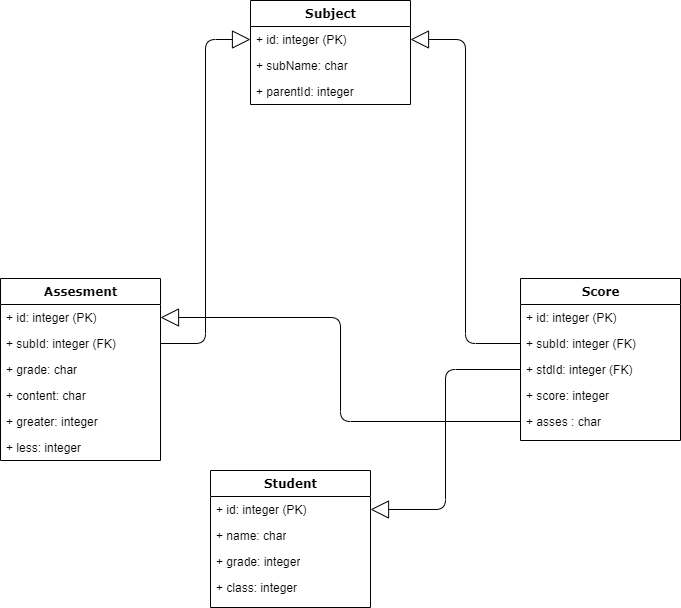

The diagram above was exported from draw.io. Its source (the exported page's mxGraphModel, read from the mxfile embedded in the PNG):
<mxGraphModel dx="1422" dy="832" grid="1" gridSize="10" guides="1" tooltips="1" connect="1" arrows="1" fold="1" page="1" pageScale="1" pageWidth="1100" pageHeight="850" background="#ffffff" math="0" shadow="0">
  <root>
    <mxCell id="0" />
    <mxCell id="1" parent="0" />
    <mxCell id="gmG5GOeVoo1I7mQmjuV--35" style="edgeStyle=orthogonalEdgeStyle;html=1;labelBackgroundColor=none;startFill=0;startSize=8;endArrow=block;endFill=0;endSize=16;fontFamily=Verdana;fontSize=12;" edge="1" parent="1" source="gmG5GOeVoo1I7mQmjuV--44" target="gmG5GOeVoo1I7mQmjuV--37">
      <mxGeometry relative="1" as="geometry">
        <mxPoint x="810" y="640" as="sourcePoint" />
      </mxGeometry>
    </mxCell>
    <mxCell id="gmG5GOeVoo1I7mQmjuV--36" value="Subject" style="swimlane;html=1;fontStyle=1;align=center;verticalAlign=top;childLayout=stackLayout;horizontal=1;startSize=26;horizontalStack=0;resizeParent=1;resizeLast=0;collapsible=1;marginBottom=0;swimlaneFillColor=#ffffff;rounded=0;shadow=0;comic=0;labelBackgroundColor=none;strokeWidth=1;fillColor=none;fontFamily=Verdana;fontSize=12" vertex="1" parent="1">
      <mxGeometry x="540" y="230" width="160" height="104" as="geometry" />
    </mxCell>
    <mxCell id="gmG5GOeVoo1I7mQmjuV--37" value="+ id: integer (PK)" style="text;html=1;strokeColor=none;fillColor=none;align=left;verticalAlign=top;spacingLeft=4;spacingRight=4;whiteSpace=wrap;overflow=hidden;rotatable=0;points=[[0,0.5],[1,0.5]];portConstraint=eastwest;" vertex="1" parent="gmG5GOeVoo1I7mQmjuV--36">
      <mxGeometry y="26" width="160" height="26" as="geometry" />
    </mxCell>
    <mxCell id="gmG5GOeVoo1I7mQmjuV--38" value="+ subName: char" style="text;html=1;strokeColor=none;fillColor=none;align=left;verticalAlign=top;spacingLeft=4;spacingRight=4;whiteSpace=wrap;overflow=hidden;rotatable=0;points=[[0,0.5],[1,0.5]];portConstraint=eastwest;" vertex="1" parent="gmG5GOeVoo1I7mQmjuV--36">
      <mxGeometry y="52" width="160" height="26" as="geometry" />
    </mxCell>
    <mxCell id="gmG5GOeVoo1I7mQmjuV--39" value="+ parentId: integer" style="text;html=1;strokeColor=none;fillColor=none;align=left;verticalAlign=top;spacingLeft=4;spacingRight=4;whiteSpace=wrap;overflow=hidden;rotatable=0;points=[[0,0.5],[1,0.5]];portConstraint=eastwest;" vertex="1" parent="gmG5GOeVoo1I7mQmjuV--36">
      <mxGeometry y="78" width="160" height="26" as="geometry" />
    </mxCell>
    <mxCell id="gmG5GOeVoo1I7mQmjuV--40" style="edgeStyle=orthogonalEdgeStyle;html=1;labelBackgroundColor=none;startFill=0;startSize=8;endArrow=block;endFill=0;endSize=16;fontFamily=Verdana;fontSize=12;" edge="1" parent="1" source="gmG5GOeVoo1I7mQmjuV--52" target="gmG5GOeVoo1I7mQmjuV--56">
      <mxGeometry relative="1" as="geometry">
        <mxPoint x="640" y="990" as="sourcePoint" />
        <mxPoint x="850" y="680" as="targetPoint" />
      </mxGeometry>
    </mxCell>
    <mxCell id="gmG5GOeVoo1I7mQmjuV--41" style="edgeStyle=orthogonalEdgeStyle;html=1;labelBackgroundColor=none;startFill=0;startSize=8;endArrow=block;endFill=0;endSize=16;fontFamily=Verdana;fontSize=12;" edge="1" parent="1" source="gmG5GOeVoo1I7mQmjuV--51" target="gmG5GOeVoo1I7mQmjuV--37">
      <mxGeometry relative="1" as="geometry">
        <mxPoint x="510" y="670" as="sourcePoint" />
        <mxPoint x="720" y="360" as="targetPoint" />
      </mxGeometry>
    </mxCell>
    <mxCell id="gmG5GOeVoo1I7mQmjuV--42" value="Assesment" style="swimlane;html=1;fontStyle=1;align=center;verticalAlign=top;childLayout=stackLayout;horizontal=1;startSize=26;horizontalStack=0;resizeParent=1;resizeLast=0;collapsible=1;marginBottom=0;swimlaneFillColor=#ffffff;rounded=0;shadow=0;comic=0;labelBackgroundColor=none;strokeWidth=1;fillColor=none;fontFamily=Verdana;fontSize=12" vertex="1" parent="1">
      <mxGeometry x="290" y="508" width="160" height="182" as="geometry" />
    </mxCell>
    <mxCell id="gmG5GOeVoo1I7mQmjuV--43" value="+ id: integer (PK)" style="text;html=1;strokeColor=none;fillColor=none;align=left;verticalAlign=top;spacingLeft=4;spacingRight=4;whiteSpace=wrap;overflow=hidden;rotatable=0;points=[[0,0.5],[1,0.5]];portConstraint=eastwest;" vertex="1" parent="gmG5GOeVoo1I7mQmjuV--42">
      <mxGeometry y="26" width="160" height="26" as="geometry" />
    </mxCell>
    <mxCell id="gmG5GOeVoo1I7mQmjuV--44" value="+ subId: integer (FK)" style="text;html=1;strokeColor=none;fillColor=none;align=left;verticalAlign=top;spacingLeft=4;spacingRight=4;whiteSpace=wrap;overflow=hidden;rotatable=0;points=[[0,0.5],[1,0.5]];portConstraint=eastwest;" vertex="1" parent="gmG5GOeVoo1I7mQmjuV--42">
      <mxGeometry y="52" width="160" height="26" as="geometry" />
    </mxCell>
    <mxCell id="gmG5GOeVoo1I7mQmjuV--45" value="+ grade: char" style="text;html=1;strokeColor=none;fillColor=none;align=left;verticalAlign=top;spacingLeft=4;spacingRight=4;whiteSpace=wrap;overflow=hidden;rotatable=0;points=[[0,0.5],[1,0.5]];portConstraint=eastwest;" vertex="1" parent="gmG5GOeVoo1I7mQmjuV--42">
      <mxGeometry y="78" width="160" height="26" as="geometry" />
    </mxCell>
    <mxCell id="gmG5GOeVoo1I7mQmjuV--46" value="+ content: char" style="text;html=1;strokeColor=none;fillColor=none;align=left;verticalAlign=top;spacingLeft=4;spacingRight=4;whiteSpace=wrap;overflow=hidden;rotatable=0;points=[[0,0.5],[1,0.5]];portConstraint=eastwest;" vertex="1" parent="gmG5GOeVoo1I7mQmjuV--42">
      <mxGeometry y="104" width="160" height="26" as="geometry" />
    </mxCell>
    <mxCell id="gmG5GOeVoo1I7mQmjuV--47" value="+ greater: integer" style="text;html=1;strokeColor=none;fillColor=none;align=left;verticalAlign=top;spacingLeft=4;spacingRight=4;whiteSpace=wrap;overflow=hidden;rotatable=0;points=[[0,0.5],[1,0.5]];portConstraint=eastwest;" vertex="1" parent="gmG5GOeVoo1I7mQmjuV--42">
      <mxGeometry y="130" width="160" height="26" as="geometry" />
    </mxCell>
    <mxCell id="gmG5GOeVoo1I7mQmjuV--48" value="+ less: integer" style="text;html=1;strokeColor=none;fillColor=none;align=left;verticalAlign=top;spacingLeft=4;spacingRight=4;whiteSpace=wrap;overflow=hidden;rotatable=0;points=[[0,0.5],[1,0.5]];portConstraint=eastwest;" vertex="1" parent="gmG5GOeVoo1I7mQmjuV--42">
      <mxGeometry y="156" width="160" height="26" as="geometry" />
    </mxCell>
    <mxCell id="gmG5GOeVoo1I7mQmjuV--49" value="Score" style="swimlane;html=1;fontStyle=1;align=center;verticalAlign=top;childLayout=stackLayout;horizontal=1;startSize=26;horizontalStack=0;resizeParent=1;resizeLast=0;collapsible=1;marginBottom=0;swimlaneFillColor=#ffffff;rounded=0;shadow=0;comic=0;labelBackgroundColor=none;strokeWidth=1;fillColor=none;fontFamily=Verdana;fontSize=12" vertex="1" parent="1">
      <mxGeometry x="810" y="508" width="160" height="162" as="geometry" />
    </mxCell>
    <mxCell id="gmG5GOeVoo1I7mQmjuV--50" value="+ id: integer (PK)" style="text;html=1;strokeColor=none;fillColor=none;align=left;verticalAlign=top;spacingLeft=4;spacingRight=4;whiteSpace=wrap;overflow=hidden;rotatable=0;points=[[0,0.5],[1,0.5]];portConstraint=eastwest;" vertex="1" parent="gmG5GOeVoo1I7mQmjuV--49">
      <mxGeometry y="26" width="160" height="26" as="geometry" />
    </mxCell>
    <mxCell id="gmG5GOeVoo1I7mQmjuV--51" value="+ subId: integer (FK)" style="text;html=1;strokeColor=none;fillColor=none;align=left;verticalAlign=top;spacingLeft=4;spacingRight=4;whiteSpace=wrap;overflow=hidden;rotatable=0;points=[[0,0.5],[1,0.5]];portConstraint=eastwest;" vertex="1" parent="gmG5GOeVoo1I7mQmjuV--49">
      <mxGeometry y="52" width="160" height="26" as="geometry" />
    </mxCell>
    <mxCell id="gmG5GOeVoo1I7mQmjuV--52" value="+ stdId: integer (FK)" style="text;html=1;strokeColor=none;fillColor=none;align=left;verticalAlign=top;spacingLeft=4;spacingRight=4;whiteSpace=wrap;overflow=hidden;rotatable=0;points=[[0,0.5],[1,0.5]];portConstraint=eastwest;" vertex="1" parent="gmG5GOeVoo1I7mQmjuV--49">
      <mxGeometry y="78" width="160" height="26" as="geometry" />
    </mxCell>
    <mxCell id="gmG5GOeVoo1I7mQmjuV--53" value="+ score: integer" style="text;html=1;strokeColor=none;fillColor=none;align=left;verticalAlign=top;spacingLeft=4;spacingRight=4;whiteSpace=wrap;overflow=hidden;rotatable=0;points=[[0,0.5],[1,0.5]];portConstraint=eastwest;" vertex="1" parent="gmG5GOeVoo1I7mQmjuV--49">
      <mxGeometry y="104" width="160" height="26" as="geometry" />
    </mxCell>
    <mxCell id="gmG5GOeVoo1I7mQmjuV--54" value="+ asses : char" style="text;html=1;strokeColor=none;fillColor=none;align=left;verticalAlign=top;spacingLeft=4;spacingRight=4;whiteSpace=wrap;overflow=hidden;rotatable=0;points=[[0,0.5],[1,0.5]];portConstraint=eastwest;" vertex="1" parent="gmG5GOeVoo1I7mQmjuV--49">
      <mxGeometry y="130" width="160" height="26" as="geometry" />
    </mxCell>
    <mxCell id="gmG5GOeVoo1I7mQmjuV--55" value="Student" style="swimlane;html=1;fontStyle=1;align=center;verticalAlign=top;childLayout=stackLayout;horizontal=1;startSize=26;horizontalStack=0;resizeParent=1;resizeLast=0;collapsible=1;marginBottom=0;swimlaneFillColor=#ffffff;rounded=0;shadow=0;comic=0;labelBackgroundColor=none;strokeWidth=1;fillColor=none;fontFamily=Verdana;fontSize=12" vertex="1" parent="1">
      <mxGeometry x="500" y="700" width="160" height="137" as="geometry" />
    </mxCell>
    <mxCell id="gmG5GOeVoo1I7mQmjuV--56" value="+ id: integer (PK)" style="text;html=1;strokeColor=none;fillColor=none;align=left;verticalAlign=top;spacingLeft=4;spacingRight=4;whiteSpace=wrap;overflow=hidden;rotatable=0;points=[[0,0.5],[1,0.5]];portConstraint=eastwest;" vertex="1" parent="gmG5GOeVoo1I7mQmjuV--55">
      <mxGeometry y="26" width="160" height="26" as="geometry" />
    </mxCell>
    <mxCell id="gmG5GOeVoo1I7mQmjuV--57" value="+ name: char" style="text;html=1;strokeColor=none;fillColor=none;align=left;verticalAlign=top;spacingLeft=4;spacingRight=4;whiteSpace=wrap;overflow=hidden;rotatable=0;points=[[0,0.5],[1,0.5]];portConstraint=eastwest;" vertex="1" parent="gmG5GOeVoo1I7mQmjuV--55">
      <mxGeometry y="52" width="160" height="26" as="geometry" />
    </mxCell>
    <mxCell id="gmG5GOeVoo1I7mQmjuV--58" value="+ grade: integer" style="text;html=1;strokeColor=none;fillColor=none;align=left;verticalAlign=top;spacingLeft=4;spacingRight=4;whiteSpace=wrap;overflow=hidden;rotatable=0;points=[[0,0.5],[1,0.5]];portConstraint=eastwest;" vertex="1" parent="gmG5GOeVoo1I7mQmjuV--55">
      <mxGeometry y="78" width="160" height="26" as="geometry" />
    </mxCell>
    <mxCell id="gmG5GOeVoo1I7mQmjuV--59" value="+ class: integer" style="text;html=1;strokeColor=none;fillColor=none;align=left;verticalAlign=top;spacingLeft=4;spacingRight=4;whiteSpace=wrap;overflow=hidden;rotatable=0;points=[[0,0.5],[1,0.5]];portConstraint=eastwest;" vertex="1" parent="gmG5GOeVoo1I7mQmjuV--55">
      <mxGeometry y="104" width="160" height="26" as="geometry" />
    </mxCell>
    <mxCell id="gmG5GOeVoo1I7mQmjuV--60" style="edgeStyle=orthogonalEdgeStyle;html=1;labelBackgroundColor=none;startFill=0;startSize=8;endArrow=block;endFill=0;endSize=16;fontFamily=Verdana;fontSize=12;exitX=0;exitY=0.5;exitDx=0;exitDy=0;" edge="1" parent="1" source="gmG5GOeVoo1I7mQmjuV--54" target="gmG5GOeVoo1I7mQmjuV--43">
      <mxGeometry relative="1" as="geometry">
        <mxPoint x="820" y="609" as="sourcePoint" />
        <mxPoint x="670" y="749" as="targetPoint" />
      </mxGeometry>
    </mxCell>
  </root>
</mxGraphModel>